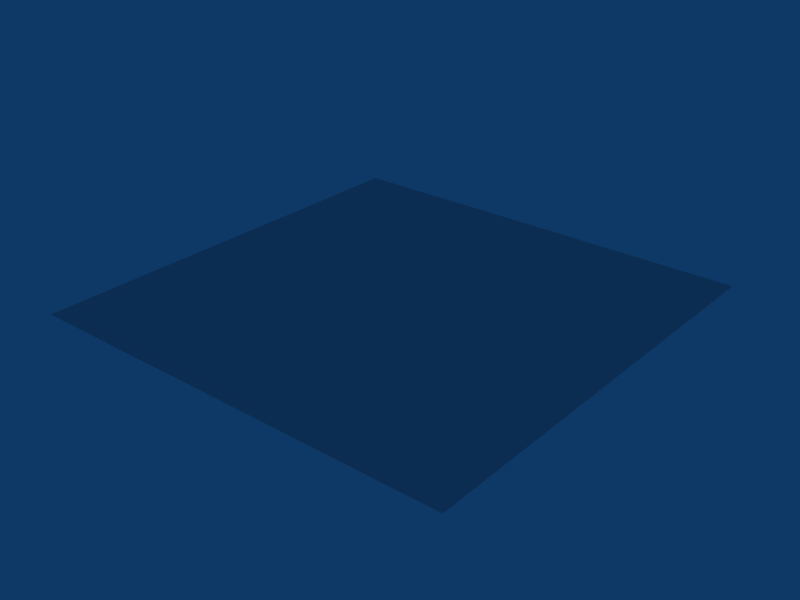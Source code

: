 # Source: plane.blend  (saved by Blender 2.46.0; exported with 4.5.12 LTS)
import bpy
from mathutils import Matrix  # noqa: F401  (used for matrix-valued properties, if any)

bpy.ops.wm.read_factory_settings(use_empty=True)
scene = bpy.context.scene
scene.name = 'Scene'

# ---- collections
col_collection_1 = bpy.data.collections.new('Collection 1'); scene.collection.children.link(col_collection_1)

# ---- world
world_world = bpy.data.worlds.new('World'); scene.world = world_world
world_world.color = (0.05656, 0.2208, 0.4)
world_world.use_sun_shadow = False
world_world.sun_shadow_jitter_overblur = 0.0
world_world.cycles.sampling_method = 'MANUAL'
world_world.cycles.sample_map_resolution = 256

# ---- meshes
me_plane = bpy.data.meshes.new('Plane')
me_plane.from_pydata([(1.0, 1.0, 0.0), (1.0, -1.0, 0.0), (-1.0, -1.0, 0.0), (-1.0, 1.0, 0.0)], [], [(0, 3, 2, 1)])
me_plane.use_remesh_preserve_volume = False
me_plane.use_remesh_preserve_attributes = False
me_plane.use_mirror_vertex_groups = False
me_plane.update()

# ---- objects
ob_plane = bpy.data.objects.new('Plane', me_plane)

# ---- transforms, parenting, visibility, modifiers, constraints
ob_plane.location = (0.0, 0.0, 0.0)
ob_plane.scale = (0.5, 0.5, 0.5)
ob_plane.lock_rotations_4d = False
ob_plane.empty_display_type = 'ARROWS'
ob_plane.color = (0.0, 0.0, 0.0, 1.0)
ob_plane.lineart.crease_threshold = 0.0

# ---- collection membership
col_collection_1.objects.link(ob_plane)

# ---- scene / render settings (as saved in the file)
scene.frame_start = 1; scene.frame_end = 250; scene.frame_set(1)
scene.render.engine = 'BLENDER_EEVEE_NEXT'
scene.render.image_settings.file_format = 'JPEG'
scene.render.image_settings.color_mode = 'RGB'
scene.render.image_settings.compression = 90
scene.render.resolution_x = 800
scene.render.resolution_y = 600
scene.render.pixel_aspect_x = 100.0
scene.render.pixel_aspect_y = 100.0
scene.render.fps = 25
scene.render.dither_intensity = 0.0
scene.render.use_compositing = False
scene.render.use_sequencer = False
scene.render.bake_margin = 2
scene.render.bake_bias = 0.0
scene.render.use_stamp_time = False
scene.render.use_stamp_date = False
scene.render.use_stamp_frame = False
scene.render.use_stamp_camera = False
scene.render.use_stamp_scene = False
scene.render.use_stamp_filename = False
scene.render.use_stamp_render_time = False
scene.render.stamp_font_size = 0
scene.cycles.use_denoising = False
scene.cycles.samples = 10
scene.cycles.sampling_pattern = 'TABULATED_SOBOL'
scene.cycles.light_sampling_threshold = 0.0
scene.cycles.use_adaptive_sampling = False
scene.cycles.use_light_tree = False
scene.cycles.blur_glossy = 0.0
scene.cycles.volume_bounces = 1
scene.cycles.pixel_filter_type = 'GAUSSIAN'
scene.cycles.sample_clamp_indirect = 0.0
scene.view_settings.view_transform = 'Raw'
bpy.context.view_layer.update()

# ---- added for rendering (the .blend has no active camera): camera
cam_auto = bpy.data.cameras.new('AutoCamera')
cam_auto.lens = 50.0
cam_auto.sensor_width = 36.0
cam_auto.clip_end = 1000.0
ob_auto_camera = bpy.data.objects.new('AutoCamera', cam_auto)
scene.collection.objects.link(ob_auto_camera)
ob_auto_camera.location = (1.30847, -1.57016, 1.04677)
ob_auto_camera.rotation_euler = (1.09748, -7.21219e-08, 0.694738)
scene.camera = ob_auto_camera
bpy.context.view_layer.update()
